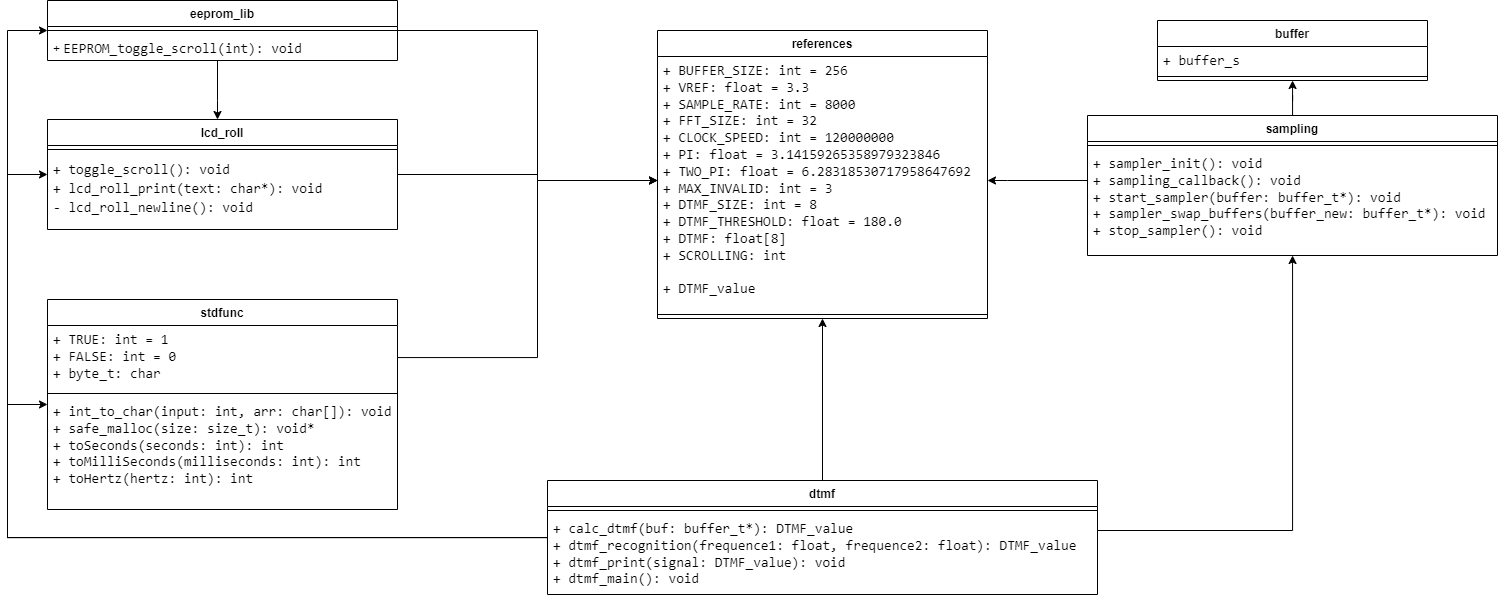

The diagram above was exported from draw.io. Its source (the exported page's mxGraphModel, read from the mxfile embedded in the PNG):
<mxGraphModel dx="2514" dy="878" grid="1" gridSize="10" guides="1" tooltips="1" connect="1" arrows="1" fold="1" page="1" pageScale="1" pageWidth="827" pageHeight="1169" math="0" shadow="0">
  <root>
    <mxCell id="WIyWlLk6GJQsqaUBKTNV-0" />
    <mxCell id="WIyWlLk6GJQsqaUBKTNV-1" parent="WIyWlLk6GJQsqaUBKTNV-0" />
    <mxCell id="odV0q2DSXux8csjW_nd3-30" style="edgeStyle=orthogonalEdgeStyle;rounded=0;orthogonalLoop=1;jettySize=auto;html=1;" edge="1" parent="WIyWlLk6GJQsqaUBKTNV-1" source="odV0q2DSXux8csjW_nd3-4" target="odV0q2DSXux8csjW_nd3-8">
      <mxGeometry relative="1" as="geometry">
        <Array as="points">
          <mxPoint y="320" />
          <mxPoint y="320" />
        </Array>
      </mxGeometry>
    </mxCell>
    <mxCell id="odV0q2DSXux8csjW_nd3-4" value="eeprom_lib" style="swimlane;fontStyle=1;align=center;verticalAlign=top;childLayout=stackLayout;horizontal=1;startSize=26;horizontalStack=0;resizeParent=1;resizeParentMax=0;resizeLast=0;collapsible=1;marginBottom=0;whiteSpace=wrap;html=1;fillColor=none;fontColor=#000000;labelBackgroundColor=none;" vertex="1" parent="WIyWlLk6GJQsqaUBKTNV-1">
      <mxGeometry x="-170" y="220" width="350" height="60" as="geometry" />
    </mxCell>
    <mxCell id="odV0q2DSXux8csjW_nd3-6" value="" style="line;strokeWidth=1;fillColor=none;align=left;verticalAlign=middle;spacingTop=-1;spacingLeft=3;spacingRight=3;rotatable=0;labelPosition=right;points=[];portConstraint=eastwest;strokeColor=inherit;fontColor=#000000;labelBackgroundColor=none;" vertex="1" parent="odV0q2DSXux8csjW_nd3-4">
      <mxGeometry y="26" width="350" height="8" as="geometry" />
    </mxCell>
    <mxCell id="odV0q2DSXux8csjW_nd3-7" value="+&amp;nbsp;&lt;span style=&quot;font-family: Consolas, &amp;quot;Courier New&amp;quot;, monospace; font-size: 14px; white-space: pre;&quot;&gt;EEPROM_toggle_scroll&lt;/span&gt;&lt;span style=&quot;font-family: Consolas, &amp;quot;Courier New&amp;quot;, monospace; font-size: 14px; white-space: pre;&quot;&gt;(&lt;/span&gt;&lt;span style=&quot;font-family: Consolas, &amp;quot;Courier New&amp;quot;, monospace; font-size: 14px; white-space: pre;&quot;&gt;int&lt;/span&gt;&lt;span style=&quot;font-family: Consolas, &amp;quot;Courier New&amp;quot;, monospace; font-size: 14px; white-space: pre;&quot;&gt;): &lt;/span&gt;&lt;span style=&quot;font-family: Consolas, &amp;quot;Courier New&amp;quot;, monospace; font-size: 14px; white-space: pre;&quot;&gt;void&lt;/span&gt;&lt;span style=&quot;font-family: Consolas, &amp;quot;Courier New&amp;quot;, monospace; font-size: 14px; white-space: pre;&quot;&gt; &lt;/span&gt;" style="text;strokeColor=none;fillColor=none;align=left;verticalAlign=top;spacingLeft=4;spacingRight=4;overflow=hidden;rotatable=0;points=[[0,0.5],[1,0.5]];portConstraint=eastwest;whiteSpace=wrap;html=1;fontColor=#000000;labelBackgroundColor=none;" vertex="1" parent="odV0q2DSXux8csjW_nd3-4">
      <mxGeometry y="34" width="350" height="26" as="geometry" />
    </mxCell>
    <mxCell id="odV0q2DSXux8csjW_nd3-8" value="lcd_roll" style="swimlane;fontStyle=1;align=center;verticalAlign=top;childLayout=stackLayout;horizontal=1;startSize=26;horizontalStack=0;resizeParent=1;resizeParentMax=0;resizeLast=0;collapsible=1;marginBottom=0;whiteSpace=wrap;html=1;fillColor=none;fontColor=#000000;labelBackgroundColor=none;" vertex="1" parent="WIyWlLk6GJQsqaUBKTNV-1">
      <mxGeometry x="-170" y="339" width="350" height="110" as="geometry" />
    </mxCell>
    <mxCell id="odV0q2DSXux8csjW_nd3-9" value="" style="line;strokeWidth=1;fillColor=none;align=left;verticalAlign=middle;spacingTop=-1;spacingLeft=3;spacingRight=3;rotatable=0;labelPosition=right;points=[];portConstraint=eastwest;strokeColor=inherit;fontColor=#000000;labelBackgroundColor=none;" vertex="1" parent="odV0q2DSXux8csjW_nd3-8">
      <mxGeometry y="26" width="350" height="8" as="geometry" />
    </mxCell>
    <mxCell id="odV0q2DSXux8csjW_nd3-10" value="&lt;div style=&quot;font-family: Consolas, &amp;quot;Courier New&amp;quot;, monospace; font-size: 14px; line-height: 19px; white-space: pre; --darkreader-inline-color: #b5b1ad; --darkreader-inline-bgcolor: #1c222d;&quot; data-darkreader-inline-color=&quot;&quot; data-darkreader-inline-bgcolor=&quot;&quot;&gt;&lt;span style=&quot;font-family: &amp;quot;Söhne Mono&amp;quot;, Monaco, &amp;quot;Andale Mono&amp;quot;, &amp;quot;Ubuntu Mono&amp;quot;, monospace; --darkreader-inline-color: #cdcbc9; --darkreader-inline-bgcolor: #0f1010;&quot; data-darkreader-inline-color=&quot;&quot; data-darkreader-inline-bgcolor=&quot;&quot;&gt;+ toggle_scroll(): void&lt;br&gt;+ lcd_roll_print(text: char*): void&lt;br&gt;- lcd_roll_newline(): void&lt;/span&gt;&lt;br&gt;&lt;/div&gt;" style="text;strokeColor=none;fillColor=none;align=left;verticalAlign=top;spacingLeft=4;spacingRight=4;overflow=hidden;rotatable=0;points=[[0,0.5],[1,0.5]];portConstraint=eastwest;whiteSpace=wrap;html=1;fontColor=#000000;labelBackgroundColor=none;" vertex="1" parent="odV0q2DSXux8csjW_nd3-8">
      <mxGeometry y="34" width="350" height="76" as="geometry" />
    </mxCell>
    <mxCell id="odV0q2DSXux8csjW_nd3-27" style="edgeStyle=orthogonalEdgeStyle;rounded=0;orthogonalLoop=1;jettySize=auto;html=1;labelBackgroundColor=none;fontColor=#000000;endArrow=none;endFill=0;startArrow=classic;startFill=1;" edge="1" parent="WIyWlLk6GJQsqaUBKTNV-1" source="odV0q2DSXux8csjW_nd3-19" target="odV0q2DSXux8csjW_nd3-8">
      <mxGeometry relative="1" as="geometry">
        <Array as="points">
          <mxPoint x="320" y="400" />
          <mxPoint x="320" y="394" />
        </Array>
      </mxGeometry>
    </mxCell>
    <mxCell id="odV0q2DSXux8csjW_nd3-28" style="edgeStyle=orthogonalEdgeStyle;rounded=0;orthogonalLoop=1;jettySize=auto;html=1;labelBackgroundColor=none;fontColor=#000000;endArrow=none;endFill=0;startArrow=classic;startFill=1;" edge="1" parent="WIyWlLk6GJQsqaUBKTNV-1" source="odV0q2DSXux8csjW_nd3-19" target="odV0q2DSXux8csjW_nd3-4">
      <mxGeometry relative="1" as="geometry">
        <Array as="points">
          <mxPoint x="320" y="400" />
          <mxPoint x="320" y="250" />
        </Array>
      </mxGeometry>
    </mxCell>
    <mxCell id="odV0q2DSXux8csjW_nd3-29" style="edgeStyle=orthogonalEdgeStyle;rounded=0;orthogonalLoop=1;jettySize=auto;html=1;labelBackgroundColor=none;fontColor=#000000;endArrow=none;endFill=0;startArrow=classic;startFill=1;" edge="1" parent="WIyWlLk6GJQsqaUBKTNV-1" source="odV0q2DSXux8csjW_nd3-19" target="odV0q2DSXux8csjW_nd3-24">
      <mxGeometry relative="1" as="geometry">
        <Array as="points">
          <mxPoint x="320" y="400" />
          <mxPoint x="320" y="577" />
        </Array>
      </mxGeometry>
    </mxCell>
    <mxCell id="odV0q2DSXux8csjW_nd3-19" value="references" style="swimlane;fontStyle=1;align=center;verticalAlign=top;childLayout=stackLayout;horizontal=1;startSize=26;horizontalStack=0;resizeParent=1;resizeParentMax=0;resizeLast=0;collapsible=1;marginBottom=0;whiteSpace=wrap;html=1;labelBackgroundColor=none;fontColor=#000000;" vertex="1" parent="WIyWlLk6GJQsqaUBKTNV-1">
      <mxGeometry x="440" y="250" width="330" height="288" as="geometry" />
    </mxCell>
    <mxCell id="odV0q2DSXux8csjW_nd3-20" value="&lt;span style=&quot;font-family: &amp;quot;Söhne Mono&amp;quot;, Monaco, &amp;quot;Andale Mono&amp;quot;, &amp;quot;Ubuntu Mono&amp;quot;, monospace; font-size: 14px; white-space: pre;&quot;&gt;+ BUFFER_SIZE: int = 256&lt;br&gt;+ VREF: float = 3.3&lt;br&gt;+ SAMPLE_RATE: int = 8000&lt;br&gt;+ FFT_SIZE: int = 32&lt;br&gt;+ CLOCK_SPEED: int = 120000000&lt;br&gt;+ PI: float = 3.14159265358979323846&lt;br&gt;+ TWO_PI: float = 6.28318530717958647692&lt;br&gt;+ MAX_INVALID: int = 3&lt;br&gt;+ DTMF_SIZE: int = 8&lt;br&gt;+ DTMF_THRESHOLD: float = 180.0&lt;br&gt;+ DTMF: float[8]&lt;br&gt;+ SCROLLING: int&lt;br&gt;&lt;br&gt;+ DTMF_value&lt;/span&gt;" style="text;strokeColor=none;fillColor=none;align=left;verticalAlign=top;spacingLeft=4;spacingRight=4;overflow=hidden;rotatable=0;points=[[0,0.5],[1,0.5]];portConstraint=eastwest;whiteSpace=wrap;html=1;labelBackgroundColor=none;fontColor=#000000;" vertex="1" parent="odV0q2DSXux8csjW_nd3-19">
      <mxGeometry y="26" width="330" height="254" as="geometry" />
    </mxCell>
    <mxCell id="odV0q2DSXux8csjW_nd3-21" value="" style="line;strokeWidth=1;fillColor=none;align=left;verticalAlign=middle;spacingTop=-1;spacingLeft=3;spacingRight=3;rotatable=0;labelPosition=right;points=[];portConstraint=eastwest;strokeColor=inherit;labelBackgroundColor=none;fontColor=#000000;" vertex="1" parent="odV0q2DSXux8csjW_nd3-19">
      <mxGeometry y="280" width="330" height="8" as="geometry" />
    </mxCell>
    <mxCell id="odV0q2DSXux8csjW_nd3-23" value="stdfunc" style="swimlane;fontStyle=1;align=center;verticalAlign=top;childLayout=stackLayout;horizontal=1;startSize=26;horizontalStack=0;resizeParent=1;resizeParentMax=0;resizeLast=0;collapsible=1;marginBottom=0;whiteSpace=wrap;html=1;labelBackgroundColor=none;fontColor=#000000;" vertex="1" parent="WIyWlLk6GJQsqaUBKTNV-1">
      <mxGeometry x="-170" y="519" width="350" height="210" as="geometry" />
    </mxCell>
    <mxCell id="odV0q2DSXux8csjW_nd3-24" value="&lt;span style=&quot;font-family: &amp;quot;Söhne Mono&amp;quot;, Monaco, &amp;quot;Andale Mono&amp;quot;, &amp;quot;Ubuntu Mono&amp;quot;, monospace; font-size: 14px; white-space: pre;&quot;&gt;+ TRUE: int = 1&lt;br&gt;+ FALSE: int = 0&lt;br&gt;+ byte_t: char&lt;/span&gt;" style="text;strokeColor=none;fillColor=none;align=left;verticalAlign=top;spacingLeft=4;spacingRight=4;overflow=hidden;rotatable=0;points=[[0,0.5],[1,0.5]];portConstraint=eastwest;whiteSpace=wrap;html=1;labelBackgroundColor=none;fontColor=#000000;" vertex="1" parent="odV0q2DSXux8csjW_nd3-23">
      <mxGeometry y="26" width="350" height="64" as="geometry" />
    </mxCell>
    <mxCell id="odV0q2DSXux8csjW_nd3-25" value="" style="line;strokeWidth=1;fillColor=none;align=left;verticalAlign=middle;spacingTop=-1;spacingLeft=3;spacingRight=3;rotatable=0;labelPosition=right;points=[];portConstraint=eastwest;strokeColor=inherit;labelBackgroundColor=none;fontColor=#000000;" vertex="1" parent="odV0q2DSXux8csjW_nd3-23">
      <mxGeometry y="90" width="350" height="8" as="geometry" />
    </mxCell>
    <mxCell id="odV0q2DSXux8csjW_nd3-26" value="&lt;span style=&quot;font-family: &amp;quot;Söhne Mono&amp;quot;, Monaco, &amp;quot;Andale Mono&amp;quot;, &amp;quot;Ubuntu Mono&amp;quot;, monospace; font-size: 14px; white-space: pre;&quot;&gt;+ int_to_char(input: int, arr: char[]): void&lt;br&gt;+ safe_malloc(size: size_t): void*&lt;br&gt;+ toSeconds(seconds: int): int&lt;br&gt;+ toMilliSeconds(milliseconds: int): int&lt;br&gt;+ toHertz(hertz: int): int&lt;/span&gt;" style="text;strokeColor=none;fillColor=none;align=left;verticalAlign=top;spacingLeft=4;spacingRight=4;overflow=hidden;rotatable=0;points=[[0,0.5],[1,0.5]];portConstraint=eastwest;whiteSpace=wrap;html=1;labelBackgroundColor=none;fontColor=#000000;" vertex="1" parent="odV0q2DSXux8csjW_nd3-23">
      <mxGeometry y="98" width="350" height="112" as="geometry" />
    </mxCell>
    <mxCell id="odV0q2DSXux8csjW_nd3-31" value="buffer" style="swimlane;fontStyle=1;align=center;verticalAlign=top;childLayout=stackLayout;horizontal=1;startSize=26;horizontalStack=0;resizeParent=1;resizeParentMax=0;resizeLast=0;collapsible=1;marginBottom=0;whiteSpace=wrap;html=1;" vertex="1" parent="WIyWlLk6GJQsqaUBKTNV-1">
      <mxGeometry x="940" y="240" width="270" height="60" as="geometry" />
    </mxCell>
    <mxCell id="odV0q2DSXux8csjW_nd3-32" value="&lt;span style=&quot;font-family: &amp;quot;Söhne Mono&amp;quot;, Monaco, &amp;quot;Andale Mono&amp;quot;, &amp;quot;Ubuntu Mono&amp;quot;, monospace; font-size: 14px; white-space: pre;&quot;&gt;+ buffer_s&lt;/span&gt;" style="text;strokeColor=none;fillColor=none;align=left;verticalAlign=top;spacingLeft=4;spacingRight=4;overflow=hidden;rotatable=0;points=[[0,0.5],[1,0.5]];portConstraint=eastwest;whiteSpace=wrap;html=1;fontColor=#000000;" vertex="1" parent="odV0q2DSXux8csjW_nd3-31">
      <mxGeometry y="26" width="270" height="26" as="geometry" />
    </mxCell>
    <mxCell id="odV0q2DSXux8csjW_nd3-33" value="" style="line;strokeWidth=1;fillColor=none;align=left;verticalAlign=middle;spacingTop=-1;spacingLeft=3;spacingRight=3;rotatable=0;labelPosition=right;points=[];portConstraint=eastwest;strokeColor=inherit;" vertex="1" parent="odV0q2DSXux8csjW_nd3-31">
      <mxGeometry y="52" width="270" height="8" as="geometry" />
    </mxCell>
    <mxCell id="odV0q2DSXux8csjW_nd3-39" value="" style="edgeStyle=orthogonalEdgeStyle;rounded=0;orthogonalLoop=1;jettySize=auto;html=1;" edge="1" parent="WIyWlLk6GJQsqaUBKTNV-1" source="odV0q2DSXux8csjW_nd3-35" target="odV0q2DSXux8csjW_nd3-31">
      <mxGeometry relative="1" as="geometry" />
    </mxCell>
    <mxCell id="odV0q2DSXux8csjW_nd3-35" value="sampling" style="swimlane;fontStyle=1;align=center;verticalAlign=top;childLayout=stackLayout;horizontal=1;startSize=26;horizontalStack=0;resizeParent=1;resizeParentMax=0;resizeLast=0;collapsible=1;marginBottom=0;whiteSpace=wrap;html=1;fillColor=none;fontColor=#000000;labelBackgroundColor=none;" vertex="1" parent="WIyWlLk6GJQsqaUBKTNV-1">
      <mxGeometry x="870" y="335" width="410" height="140" as="geometry" />
    </mxCell>
    <mxCell id="odV0q2DSXux8csjW_nd3-36" value="" style="line;strokeWidth=1;fillColor=none;align=left;verticalAlign=middle;spacingTop=-1;spacingLeft=3;spacingRight=3;rotatable=0;labelPosition=right;points=[];portConstraint=eastwest;strokeColor=inherit;fontColor=#000000;labelBackgroundColor=none;" vertex="1" parent="odV0q2DSXux8csjW_nd3-35">
      <mxGeometry y="26" width="410" height="8" as="geometry" />
    </mxCell>
    <mxCell id="odV0q2DSXux8csjW_nd3-37" value="&lt;span style=&quot;font-family: &amp;quot;Söhne Mono&amp;quot;, Monaco, &amp;quot;Andale Mono&amp;quot;, &amp;quot;Ubuntu Mono&amp;quot;, monospace; font-size: 14px; white-space: pre;&quot;&gt;+ sampler_init(): void&lt;br&gt;+ sampling_callback(): void&lt;br&gt;+ start_sampler(buffer: buffer_t*): void&lt;br&gt;+ sampler_swap_buffers(buffer_new: buffer_t*): void&lt;br&gt;+ stop_sampler(): void&lt;/span&gt;" style="text;strokeColor=none;fillColor=none;align=left;verticalAlign=top;spacingLeft=4;spacingRight=4;overflow=hidden;rotatable=0;points=[[0,0.5],[1,0.5]];portConstraint=eastwest;whiteSpace=wrap;html=1;fontColor=#000000;labelBackgroundColor=default;" vertex="1" parent="odV0q2DSXux8csjW_nd3-35">
      <mxGeometry y="34" width="410" height="106" as="geometry" />
    </mxCell>
    <mxCell id="odV0q2DSXux8csjW_nd3-38" style="edgeStyle=orthogonalEdgeStyle;rounded=0;orthogonalLoop=1;jettySize=auto;html=1;startArrow=classic;startFill=1;endArrow=none;endFill=0;" edge="1" parent="WIyWlLk6GJQsqaUBKTNV-1" source="odV0q2DSXux8csjW_nd3-20" target="odV0q2DSXux8csjW_nd3-35">
      <mxGeometry relative="1" as="geometry">
        <Array as="points">
          <mxPoint x="790" y="400" />
          <mxPoint x="790" y="400" />
        </Array>
      </mxGeometry>
    </mxCell>
    <mxCell id="odV0q2DSXux8csjW_nd3-45" style="edgeStyle=orthogonalEdgeStyle;rounded=0;orthogonalLoop=1;jettySize=auto;html=1;" edge="1" parent="WIyWlLk6GJQsqaUBKTNV-1" source="odV0q2DSXux8csjW_nd3-40" target="odV0q2DSXux8csjW_nd3-19">
      <mxGeometry relative="1" as="geometry">
        <Array as="points" />
      </mxGeometry>
    </mxCell>
    <mxCell id="odV0q2DSXux8csjW_nd3-46" style="edgeStyle=orthogonalEdgeStyle;rounded=0;orthogonalLoop=1;jettySize=auto;html=1;" edge="1" parent="WIyWlLk6GJQsqaUBKTNV-1" source="odV0q2DSXux8csjW_nd3-40" target="odV0q2DSXux8csjW_nd3-35">
      <mxGeometry relative="1" as="geometry">
        <Array as="points">
          <mxPoint x="1075" y="750" />
        </Array>
      </mxGeometry>
    </mxCell>
    <mxCell id="odV0q2DSXux8csjW_nd3-47" style="edgeStyle=orthogonalEdgeStyle;rounded=0;orthogonalLoop=1;jettySize=auto;html=1;" edge="1" parent="WIyWlLk6GJQsqaUBKTNV-1" source="odV0q2DSXux8csjW_nd3-40" target="odV0q2DSXux8csjW_nd3-23">
      <mxGeometry relative="1" as="geometry">
        <Array as="points">
          <mxPoint x="-210" y="757" />
          <mxPoint x="-210" y="624" />
        </Array>
      </mxGeometry>
    </mxCell>
    <mxCell id="odV0q2DSXux8csjW_nd3-48" style="edgeStyle=orthogonalEdgeStyle;rounded=0;orthogonalLoop=1;jettySize=auto;html=1;" edge="1" parent="WIyWlLk6GJQsqaUBKTNV-1" source="odV0q2DSXux8csjW_nd3-40" target="odV0q2DSXux8csjW_nd3-8">
      <mxGeometry relative="1" as="geometry">
        <Array as="points">
          <mxPoint x="-210" y="757" />
          <mxPoint x="-210" y="394" />
        </Array>
      </mxGeometry>
    </mxCell>
    <mxCell id="odV0q2DSXux8csjW_nd3-49" style="edgeStyle=orthogonalEdgeStyle;rounded=0;orthogonalLoop=1;jettySize=auto;html=1;" edge="1" parent="WIyWlLk6GJQsqaUBKTNV-1" source="odV0q2DSXux8csjW_nd3-40" target="odV0q2DSXux8csjW_nd3-4">
      <mxGeometry relative="1" as="geometry">
        <Array as="points">
          <mxPoint x="-210" y="757" />
          <mxPoint x="-210" y="250" />
        </Array>
      </mxGeometry>
    </mxCell>
    <mxCell id="odV0q2DSXux8csjW_nd3-40" value="dtmf" style="swimlane;fontStyle=1;align=center;verticalAlign=top;childLayout=stackLayout;horizontal=1;startSize=26;horizontalStack=0;resizeParent=1;resizeParentMax=0;resizeLast=0;collapsible=1;marginBottom=0;whiteSpace=wrap;html=1;" vertex="1" parent="WIyWlLk6GJQsqaUBKTNV-1">
      <mxGeometry x="330" y="700" width="550" height="114" as="geometry" />
    </mxCell>
    <mxCell id="odV0q2DSXux8csjW_nd3-42" value="" style="line;strokeWidth=1;fillColor=none;align=left;verticalAlign=middle;spacingTop=-1;spacingLeft=3;spacingRight=3;rotatable=0;labelPosition=right;points=[];portConstraint=eastwest;strokeColor=inherit;" vertex="1" parent="odV0q2DSXux8csjW_nd3-40">
      <mxGeometry y="26" width="550" height="8" as="geometry" />
    </mxCell>
    <mxCell id="odV0q2DSXux8csjW_nd3-43" value="&lt;span style=&quot;font-family: &amp;quot;Söhne Mono&amp;quot;, Monaco, &amp;quot;Andale Mono&amp;quot;, &amp;quot;Ubuntu Mono&amp;quot;, monospace; font-size: 14px; white-space: pre;&quot;&gt;+ calc_dtmf(buf: buffer_t*): DTMF_value&lt;br&gt;+ dtmf_recognition(frequence1: float, frequence2: float): DTMF_value&lt;br&gt;+ dtmf_print(signal: DTMF_value): void&lt;br&gt;+ dtmf_main(): void&lt;/span&gt;" style="text;strokeColor=none;fillColor=none;align=left;verticalAlign=top;spacingLeft=4;spacingRight=4;overflow=hidden;rotatable=0;points=[[0,0.5],[1,0.5]];portConstraint=eastwest;whiteSpace=wrap;html=1;labelBorderColor=none;labelBackgroundColor=default;fontColor=default;" vertex="1" parent="odV0q2DSXux8csjW_nd3-40">
      <mxGeometry y="34" width="550" height="80" as="geometry" />
    </mxCell>
  </root>
</mxGraphModel>